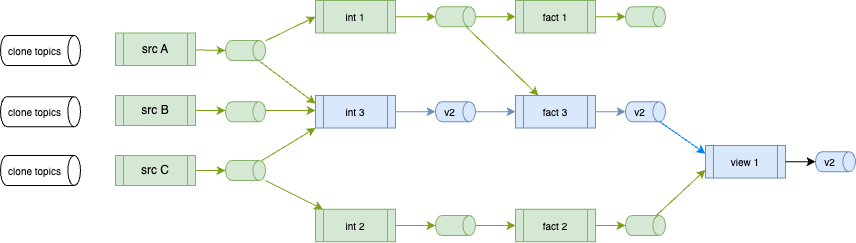

The diagram above was exported from draw.io. Its source (the exported page's mxGraphModel, read from the mxfile embedded in the PNG):
<mxGraphModel dx="1388" dy="437" grid="1" gridSize="10" guides="1" tooltips="1" connect="1" arrows="1" fold="1" page="1" pageScale="1" pageWidth="850" pageHeight="1100" math="0" shadow="0">
  <root>
    <mxCell id="0" />
    <mxCell id="1" parent="0" />
    <mxCell id="25" value="int 3" style="shape=process;whiteSpace=wrap;html=1;backgroundOutline=1;fillColor=#dae8fc;strokeColor=#6c8ebf;fontSize=10;" parent="1" vertex="1">
      <mxGeometry x="240" y="210" width="80" height="32.5" as="geometry" />
    </mxCell>
    <mxCell id="94" style="edgeStyle=none;html=1;entryX=0;entryY=1;entryDx=0;entryDy=0;strokeColor=#7AA116;" parent="1" source="31" target="25" edge="1">
      <mxGeometry relative="1" as="geometry" />
    </mxCell>
    <mxCell id="112" style="edgeStyle=none;html=1;strokeColor=#7AA116;" parent="1" source="31" target="111" edge="1">
      <mxGeometry relative="1" as="geometry" />
    </mxCell>
    <mxCell id="31" value="" style="shape=cylinder3;whiteSpace=wrap;html=1;boundedLbl=1;backgroundOutline=1;size=6.3255615234375;rotation=90;fillColor=#d5e8d4;strokeColor=#82b366;" parent="1" vertex="1">
      <mxGeometry x="160" y="265" width="20" height="40" as="geometry" />
    </mxCell>
    <mxCell id="39" value="src A" style="shape=process;whiteSpace=wrap;html=1;backgroundOutline=1;fillColor=#d5e8d4;strokeColor=#82b366;" parent="1" vertex="1">
      <mxGeometry x="40" y="147.5" width="80" height="32.5" as="geometry" />
    </mxCell>
    <mxCell id="69" value="src B" style="shape=process;whiteSpace=wrap;html=1;backgroundOutline=1;fillColor=#d5e8d4;strokeColor=#82b366;" parent="1" vertex="1">
      <mxGeometry x="40" y="210" width="80" height="30" as="geometry" />
    </mxCell>
    <mxCell id="70" value="fact 2" style="shape=process;whiteSpace=wrap;html=1;backgroundOutline=1;fillColor=#d5e8d4;strokeColor=#82b366;fontSize=10;" parent="1" vertex="1">
      <mxGeometry x="440" y="323.75" width="80" height="32.5" as="geometry" />
    </mxCell>
    <mxCell id="71" value="fact 3" style="shape=process;whiteSpace=wrap;html=1;backgroundOutline=1;fillColor=#dae8fc;strokeColor=#6c8ebf;fontSize=10;" parent="1" vertex="1">
      <mxGeometry x="440" y="210" width="80" height="32.5" as="geometry" />
    </mxCell>
    <mxCell id="114" style="edgeStyle=none;html=1;strokeColor=#7AA116;" parent="1" source="76" target="70" edge="1">
      <mxGeometry relative="1" as="geometry" />
    </mxCell>
    <mxCell id="76" value="" style="shape=cylinder3;whiteSpace=wrap;html=1;boundedLbl=1;backgroundOutline=1;size=6.3255615234375;rotation=90;fillColor=#d5e8d4;strokeColor=#82b366;" parent="1" vertex="1">
      <mxGeometry x="370" y="320" width="20" height="40" as="geometry" />
    </mxCell>
    <mxCell id="120" style="edgeStyle=none;html=1;entryX=0;entryY=0.75;entryDx=0;entryDy=0;strokeColor=#7AA116;" parent="1" source="78" target="118" edge="1">
      <mxGeometry relative="1" as="geometry" />
    </mxCell>
    <mxCell id="78" value="" style="shape=cylinder3;whiteSpace=wrap;html=1;boundedLbl=1;backgroundOutline=1;size=6.3255615234375;rotation=90;fillColor=#d5e8d4;strokeColor=#82b366;" parent="1" vertex="1">
      <mxGeometry x="560" y="320" width="20" height="40" as="geometry" />
    </mxCell>
    <mxCell id="80" value="v2" style="shape=cylinder3;whiteSpace=wrap;html=1;boundedLbl=1;backgroundOutline=1;size=6.3255615234375;rotation=90;fillColor=#dae8fc;strokeColor=#6c8ebf;horizontal=0;fontSize=10;" parent="1" vertex="1">
      <mxGeometry x="560" y="206.25" width="20" height="40" as="geometry" />
    </mxCell>
    <mxCell id="93" style="edgeStyle=none;html=1;fillColor=#dae8fc;strokeColor=#7AA116;" parent="1" edge="1">
      <mxGeometry relative="1" as="geometry">
        <mxPoint x="240" y="225" as="targetPoint" />
        <mxPoint x="190" y="225" as="sourcePoint" />
      </mxGeometry>
    </mxCell>
    <mxCell id="108" style="edgeStyle=none;html=1;strokeColor=#7AA116;" parent="1" source="82" target="86" edge="1">
      <mxGeometry relative="1" as="geometry" />
    </mxCell>
    <mxCell id="82" value="int 1" style="shape=process;whiteSpace=wrap;html=1;backgroundOutline=1;fillColor=#d5e8d4;strokeColor=#82b366;fontSize=10;" parent="1" vertex="1">
      <mxGeometry x="240" y="115" width="80" height="32.5" as="geometry" />
    </mxCell>
    <mxCell id="92" style="edgeStyle=none;html=1;entryX=0;entryY=0.25;entryDx=0;entryDy=0;strokeColor=#7AA116;" parent="1" source="83" target="25" edge="1">
      <mxGeometry relative="1" as="geometry" />
    </mxCell>
    <mxCell id="103" style="edgeStyle=none;html=1;entryX=0;entryY=0.5;entryDx=0;entryDy=0;strokeColor=#7AA116;" parent="1" source="83" target="82" edge="1">
      <mxGeometry relative="1" as="geometry" />
    </mxCell>
    <mxCell id="83" value="" style="shape=cylinder3;whiteSpace=wrap;html=1;boundedLbl=1;backgroundOutline=1;size=6.3255615234375;rotation=90;fillColor=#d5e8d4;strokeColor=#82b366;" parent="1" vertex="1">
      <mxGeometry x="160" y="145" width="20" height="40" as="geometry" />
    </mxCell>
    <mxCell id="85" value="fact 1" style="shape=process;whiteSpace=wrap;html=1;backgroundOutline=1;fillColor=#d5e8d4;strokeColor=#82b366;fontSize=10;" parent="1" vertex="1">
      <mxGeometry x="440" y="115" width="80" height="32.5" as="geometry" />
    </mxCell>
    <mxCell id="107" style="edgeStyle=none;html=1;strokeColor=#7AA116;" parent="1" source="86" target="71" edge="1">
      <mxGeometry relative="1" as="geometry" />
    </mxCell>
    <mxCell id="109" style="edgeStyle=none;html=1;entryX=0;entryY=0.5;entryDx=0;entryDy=0;strokeColor=#7AA116;" parent="1" source="86" target="85" edge="1">
      <mxGeometry relative="1" as="geometry" />
    </mxCell>
    <mxCell id="86" value="" style="shape=cylinder3;whiteSpace=wrap;html=1;boundedLbl=1;backgroundOutline=1;size=6.3255615234375;rotation=90;fillColor=#d5e8d4;strokeColor=#82b366;" parent="1" vertex="1">
      <mxGeometry x="370" y="111.25" width="20" height="40" as="geometry" />
    </mxCell>
    <mxCell id="87" value="" style="shape=cylinder3;whiteSpace=wrap;html=1;boundedLbl=1;backgroundOutline=1;size=6.3255615234375;rotation=90;fillColor=#d5e8d4;strokeColor=#82b366;" parent="1" vertex="1">
      <mxGeometry x="560" y="111.25" width="20" height="40" as="geometry" />
    </mxCell>
    <mxCell id="90" value="src C" style="shape=process;whiteSpace=wrap;html=1;backgroundOutline=1;fillColor=#d5e8d4;strokeColor=#82b366;" parent="1" vertex="1">
      <mxGeometry x="40" y="270" width="80" height="30" as="geometry" />
    </mxCell>
    <mxCell id="95" style="edgeStyle=none;html=1;entryX=0.5;entryY=1;entryDx=0;entryDy=0;entryPerimeter=0;fillColor=#dae8fc;strokeColor=#7AA116;" parent="1" source="69" edge="1">
      <mxGeometry relative="1" as="geometry">
        <mxPoint x="150" y="225" as="targetPoint" />
      </mxGeometry>
    </mxCell>
    <mxCell id="96" style="edgeStyle=none;html=1;entryX=0.5;entryY=1;entryDx=0;entryDy=0;entryPerimeter=0;strokeColor=#7AA116;" parent="1" source="39" target="83" edge="1">
      <mxGeometry relative="1" as="geometry" />
    </mxCell>
    <mxCell id="97" style="edgeStyle=none;html=1;entryX=0.5;entryY=1;entryDx=0;entryDy=0;entryPerimeter=0;strokeColor=#7AA116;" parent="1" source="90" target="31" edge="1">
      <mxGeometry relative="1" as="geometry" />
    </mxCell>
    <mxCell id="98" value="clone topics" style="shape=cylinder3;whiteSpace=wrap;html=1;boundedLbl=1;backgroundOutline=1;size=6.3255615234375;rotation=90;horizontal=0;fontSize=10;" parent="1" vertex="1">
      <mxGeometry x="-50" y="125" width="30" height="80" as="geometry" />
    </mxCell>
    <mxCell id="99" value="clone topics" style="shape=cylinder3;whiteSpace=wrap;html=1;boundedLbl=1;backgroundOutline=1;size=6.3255615234375;rotation=90;horizontal=0;fontSize=10;" parent="1" vertex="1">
      <mxGeometry x="-50" y="186.25" width="30" height="80" as="geometry" />
    </mxCell>
    <mxCell id="100" value="clone topics" style="shape=cylinder3;whiteSpace=wrap;html=1;boundedLbl=1;backgroundOutline=1;size=6.3255615234375;rotation=90;horizontal=0;fontSize=10;" parent="1" vertex="1">
      <mxGeometry x="-50" y="245" width="30" height="80" as="geometry" />
    </mxCell>
    <mxCell id="105" style="edgeStyle=none;html=1;fillColor=#dae8fc;strokeColor=#6c8ebf;" parent="1" source="101" target="71" edge="1">
      <mxGeometry relative="1" as="geometry" />
    </mxCell>
    <mxCell id="101" value="v2" style="shape=cylinder3;whiteSpace=wrap;html=1;boundedLbl=1;backgroundOutline=1;size=6.3255615234375;rotation=90;fillColor=#dae8fc;strokeColor=#6c8ebf;fontSize=10;horizontal=0;" parent="1" vertex="1">
      <mxGeometry x="370" y="206.25" width="20" height="40" as="geometry" />
    </mxCell>
    <mxCell id="102" style="edgeStyle=none;html=1;entryX=0.5;entryY=1;entryDx=0;entryDy=0;entryPerimeter=0;fillColor=#dae8fc;strokeColor=#6c8ebf;" parent="1" source="25" target="101" edge="1">
      <mxGeometry relative="1" as="geometry" />
    </mxCell>
    <mxCell id="106" style="edgeStyle=none;html=1;entryX=0.5;entryY=1;entryDx=0;entryDy=0;entryPerimeter=0;fillColor=#dae8fc;strokeColor=#6c8ebf;" parent="1" source="71" target="80" edge="1">
      <mxGeometry relative="1" as="geometry" />
    </mxCell>
    <mxCell id="110" style="edgeStyle=none;html=1;entryX=0.5;entryY=1;entryDx=0;entryDy=0;entryPerimeter=0;strokeColor=#7AA116;" parent="1" source="85" target="87" edge="1">
      <mxGeometry relative="1" as="geometry" />
    </mxCell>
    <mxCell id="111" value="int 2" style="shape=process;whiteSpace=wrap;html=1;backgroundOutline=1;fillColor=#d5e8d4;strokeColor=#82b366;fontSize=10;" parent="1" vertex="1">
      <mxGeometry x="240" y="323.75" width="80" height="32.5" as="geometry" />
    </mxCell>
    <mxCell id="113" style="edgeStyle=none;html=1;entryX=0.5;entryY=1;entryDx=0;entryDy=0;entryPerimeter=0;strokeColor=#7AA116;" parent="1" source="111" target="76" edge="1">
      <mxGeometry relative="1" as="geometry" />
    </mxCell>
    <mxCell id="116" style="edgeStyle=none;html=1;entryX=0.5;entryY=1;entryDx=0;entryDy=0;entryPerimeter=0;strokeColor=#7AA116;" parent="1" source="70" target="78" edge="1">
      <mxGeometry relative="1" as="geometry" />
    </mxCell>
    <mxCell id="117" value="" style="shape=cylinder3;whiteSpace=wrap;html=1;boundedLbl=1;backgroundOutline=1;size=6.3255615234375;rotation=90;fillColor=#d5e8d4;strokeColor=#82b366;" parent="1" vertex="1">
      <mxGeometry x="160" y="206.25" width="20" height="40" as="geometry" />
    </mxCell>
    <mxCell id="118" value="view 1" style="shape=process;whiteSpace=wrap;html=1;backgroundOutline=1;fillColor=#dae8fc;strokeColor=#6c8ebf;fontSize=10;" parent="1" vertex="1">
      <mxGeometry x="630" y="260" width="80" height="32.5" as="geometry" />
    </mxCell>
    <mxCell id="119" style="edgeStyle=none;html=1;entryX=0;entryY=0.25;entryDx=0;entryDy=0;strokeColor=#0080F0;" parent="1" source="80" target="118" edge="1">
      <mxGeometry relative="1" as="geometry">
        <Array as="points" />
      </mxGeometry>
    </mxCell>
    <mxCell id="121" value="v2" style="shape=cylinder3;whiteSpace=wrap;html=1;boundedLbl=1;backgroundOutline=1;size=6.3255615234375;rotation=90;fillColor=#dae8fc;strokeColor=#6c8ebf;horizontal=0;fontSize=10;" parent="1" vertex="1">
      <mxGeometry x="750" y="256.25" width="20" height="40" as="geometry" />
    </mxCell>
    <mxCell id="122" style="edgeStyle=none;html=1;entryX=0.5;entryY=1;entryDx=0;entryDy=0;entryPerimeter=0;" parent="1" source="118" target="121" edge="1">
      <mxGeometry relative="1" as="geometry" />
    </mxCell>
  </root>
</mxGraphModel>